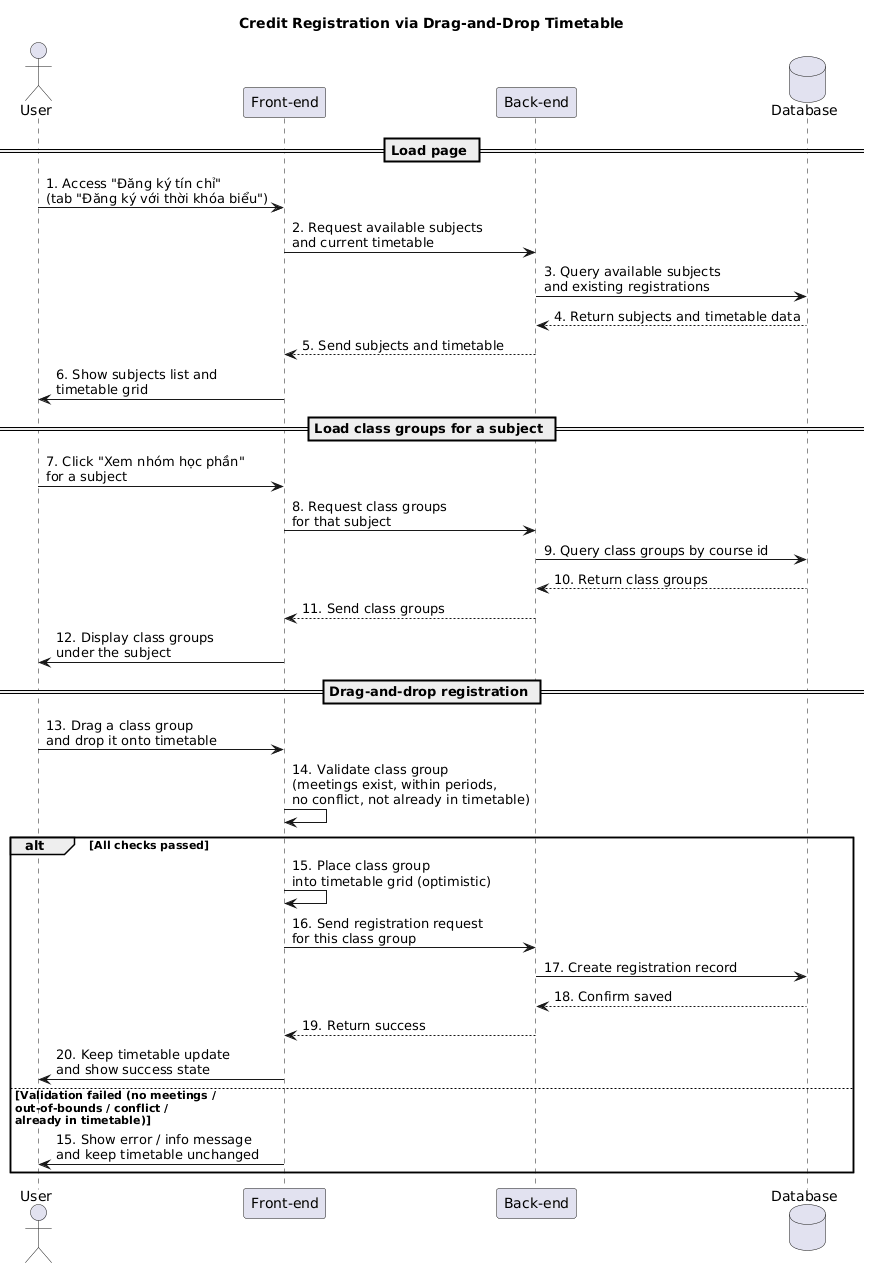

The diagram above was rendered by PlantUML. Its source (embedded in the PNG):
@startuml
title Credit Registration via Drag-and-Drop Timetable

actor User
participant "Front-end" as FE
participant "Back-end" as BE
database "Database" as DB

== Load page ==
User -> FE: 1. Access "Đăng ký tín chỉ"\n(tab "Đăng ký với thời khóa biểu")
FE -> BE: 2. Request available subjects\nand current timetable
BE -> DB: 3. Query available subjects\nand existing registrations
DB --> BE: 4. Return subjects and timetable data
BE --> FE: 5. Send subjects and timetable
FE -> User: 6. Show subjects list and\ntimetable grid

== Load class groups for a subject ==
User -> FE: 7. Click "Xem nhóm học phần"\nfor a subject
FE -> BE: 8. Request class groups\nfor that subject
BE -> DB: 9. Query class groups by course id
DB --> BE: 10. Return class groups
BE --> FE: 11. Send class groups
FE -> User: 12. Display class groups\nunder the subject

== Drag-and-drop registration ==
User -> FE: 13. Drag a class group\nand drop it onto timetable
FE -> FE: 14. Validate class group\n(meetings exist, within periods,\nno conflict, not already in timetable)

alt All checks passed
  FE -> FE: 15. Place class group\ninto timetable grid (optimistic)
  FE -> BE: 16. Send registration request\nfor this class group
  BE -> DB: 17. Create registration record
  DB --> BE: 18. Confirm saved
  BE --> FE: 19. Return success
  FE -> User: 20. Keep timetable update\nand show success state
else Validation failed (no meetings /\nout-of-bounds / conflict /\nalready in timetable)
  FE -> User: 15. Show error / info message\nand keep timetable unchanged
end
@enduml